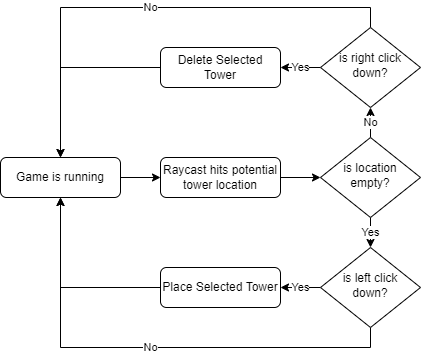

The diagram above was exported from draw.io. Its source (the exported page's mxGraphModel, read from the mxfile embedded in the PNG):
<mxGraphModel dx="1422" dy="794" grid="1" gridSize="10" guides="1" tooltips="1" connect="1" arrows="1" fold="1" page="1" pageScale="1" pageWidth="827" pageHeight="1169" math="0" shadow="0">
  <root>
    <mxCell id="WIyWlLk6GJQsqaUBKTNV-0" />
    <mxCell id="WIyWlLk6GJQsqaUBKTNV-1" parent="WIyWlLk6GJQsqaUBKTNV-0" />
    <mxCell id="rHedXbjvGLflrJPks5bb-3" value="Yes" style="edgeStyle=orthogonalEdgeStyle;rounded=0;orthogonalLoop=1;jettySize=auto;html=1;exitX=0.5;exitY=1;exitDx=0;exitDy=0;entryX=0.5;entryY=0;entryDx=0;entryDy=0;" edge="1" parent="WIyWlLk6GJQsqaUBKTNV-1" source="WIyWlLk6GJQsqaUBKTNV-10" target="rHedXbjvGLflrJPks5bb-1">
      <mxGeometry relative="1" as="geometry" />
    </mxCell>
    <mxCell id="rHedXbjvGLflrJPks5bb-4" value="No" style="edgeStyle=orthogonalEdgeStyle;rounded=0;orthogonalLoop=1;jettySize=auto;html=1;exitX=0.5;exitY=0;exitDx=0;exitDy=0;entryX=0.5;entryY=1;entryDx=0;entryDy=0;" edge="1" parent="WIyWlLk6GJQsqaUBKTNV-1" source="WIyWlLk6GJQsqaUBKTNV-10" target="rHedXbjvGLflrJPks5bb-2">
      <mxGeometry relative="1" as="geometry" />
    </mxCell>
    <mxCell id="WIyWlLk6GJQsqaUBKTNV-10" value="is location empty?" style="rhombus;whiteSpace=wrap;html=1;shadow=0;fontFamily=Helvetica;fontSize=12;align=center;strokeWidth=1;spacing=6;spacingTop=-4;" parent="WIyWlLk6GJQsqaUBKTNV-1" vertex="1">
      <mxGeometry x="360" y="260" width="100" height="80" as="geometry" />
    </mxCell>
    <mxCell id="rHedXbjvGLflrJPks5bb-7" style="edgeStyle=orthogonalEdgeStyle;rounded=0;orthogonalLoop=1;jettySize=auto;html=1;exitX=1;exitY=0.5;exitDx=0;exitDy=0;entryX=0;entryY=0.5;entryDx=0;entryDy=0;" edge="1" parent="WIyWlLk6GJQsqaUBKTNV-1" source="WIyWlLk6GJQsqaUBKTNV-12" target="rHedXbjvGLflrJPks5bb-0">
      <mxGeometry relative="1" as="geometry" />
    </mxCell>
    <mxCell id="WIyWlLk6GJQsqaUBKTNV-12" value="Game is running" style="rounded=1;whiteSpace=wrap;html=1;fontSize=12;glass=0;strokeWidth=1;shadow=0;" parent="WIyWlLk6GJQsqaUBKTNV-1" vertex="1">
      <mxGeometry x="40" y="280" width="120" height="40" as="geometry" />
    </mxCell>
    <mxCell id="rHedXbjvGLflrJPks5bb-6" style="edgeStyle=orthogonalEdgeStyle;rounded=0;orthogonalLoop=1;jettySize=auto;html=1;exitX=1;exitY=0.5;exitDx=0;exitDy=0;entryX=0;entryY=0.5;entryDx=0;entryDy=0;" edge="1" parent="WIyWlLk6GJQsqaUBKTNV-1" source="rHedXbjvGLflrJPks5bb-0" target="WIyWlLk6GJQsqaUBKTNV-10">
      <mxGeometry relative="1" as="geometry" />
    </mxCell>
    <mxCell id="rHedXbjvGLflrJPks5bb-0" value="Raycast hits potential tower location" style="rounded=1;whiteSpace=wrap;html=1;fontSize=12;glass=0;strokeWidth=1;shadow=0;" vertex="1" parent="WIyWlLk6GJQsqaUBKTNV-1">
      <mxGeometry x="200" y="280" width="120" height="40" as="geometry" />
    </mxCell>
    <mxCell id="rHedXbjvGLflrJPks5bb-8" value="Yes" style="edgeStyle=orthogonalEdgeStyle;rounded=0;orthogonalLoop=1;jettySize=auto;html=1;exitX=0;exitY=0.5;exitDx=0;exitDy=0;entryX=1;entryY=0.5;entryDx=0;entryDy=0;" edge="1" parent="WIyWlLk6GJQsqaUBKTNV-1" source="rHedXbjvGLflrJPks5bb-1" target="rHedXbjvGLflrJPks5bb-5">
      <mxGeometry relative="1" as="geometry" />
    </mxCell>
    <mxCell id="rHedXbjvGLflrJPks5bb-13" value="No" style="edgeStyle=orthogonalEdgeStyle;rounded=0;orthogonalLoop=1;jettySize=auto;html=1;exitX=0.5;exitY=1;exitDx=0;exitDy=0;entryX=0.5;entryY=1;entryDx=0;entryDy=0;" edge="1" parent="WIyWlLk6GJQsqaUBKTNV-1" source="rHedXbjvGLflrJPks5bb-1" target="WIyWlLk6GJQsqaUBKTNV-12">
      <mxGeometry relative="1" as="geometry" />
    </mxCell>
    <mxCell id="rHedXbjvGLflrJPks5bb-1" value="is left click down?" style="rhombus;whiteSpace=wrap;html=1;shadow=0;fontFamily=Helvetica;fontSize=12;align=center;strokeWidth=1;spacing=6;spacingTop=-4;" vertex="1" parent="WIyWlLk6GJQsqaUBKTNV-1">
      <mxGeometry x="360" y="370" width="100" height="80" as="geometry" />
    </mxCell>
    <mxCell id="rHedXbjvGLflrJPks5bb-10" value="Yes" style="edgeStyle=orthogonalEdgeStyle;rounded=0;orthogonalLoop=1;jettySize=auto;html=1;exitX=0;exitY=0.5;exitDx=0;exitDy=0;entryX=1;entryY=0.5;entryDx=0;entryDy=0;" edge="1" parent="WIyWlLk6GJQsqaUBKTNV-1" source="rHedXbjvGLflrJPks5bb-2" target="rHedXbjvGLflrJPks5bb-9">
      <mxGeometry relative="1" as="geometry" />
    </mxCell>
    <mxCell id="rHedXbjvGLflrJPks5bb-12" value="No" style="edgeStyle=orthogonalEdgeStyle;rounded=0;orthogonalLoop=1;jettySize=auto;html=1;exitX=0.5;exitY=0;exitDx=0;exitDy=0;entryX=0.5;entryY=0;entryDx=0;entryDy=0;" edge="1" parent="WIyWlLk6GJQsqaUBKTNV-1" source="rHedXbjvGLflrJPks5bb-2" target="WIyWlLk6GJQsqaUBKTNV-12">
      <mxGeometry relative="1" as="geometry" />
    </mxCell>
    <mxCell id="rHedXbjvGLflrJPks5bb-2" value="is right click down?" style="rhombus;whiteSpace=wrap;html=1;shadow=0;fontFamily=Helvetica;fontSize=12;align=center;strokeWidth=1;spacing=6;spacingTop=-4;" vertex="1" parent="WIyWlLk6GJQsqaUBKTNV-1">
      <mxGeometry x="360" y="150" width="100" height="80" as="geometry" />
    </mxCell>
    <mxCell id="rHedXbjvGLflrJPks5bb-16" style="edgeStyle=orthogonalEdgeStyle;rounded=0;orthogonalLoop=1;jettySize=auto;html=1;exitX=0;exitY=0.5;exitDx=0;exitDy=0;" edge="1" parent="WIyWlLk6GJQsqaUBKTNV-1" source="rHedXbjvGLflrJPks5bb-5">
      <mxGeometry relative="1" as="geometry">
        <mxPoint x="100" y="320" as="targetPoint" />
      </mxGeometry>
    </mxCell>
    <mxCell id="rHedXbjvGLflrJPks5bb-5" value="Place Selected Tower" style="rounded=1;whiteSpace=wrap;html=1;fontSize=12;glass=0;strokeWidth=1;shadow=0;" vertex="1" parent="WIyWlLk6GJQsqaUBKTNV-1">
      <mxGeometry x="200" y="390" width="120" height="40" as="geometry" />
    </mxCell>
    <mxCell id="rHedXbjvGLflrJPks5bb-15" style="edgeStyle=orthogonalEdgeStyle;rounded=0;orthogonalLoop=1;jettySize=auto;html=1;exitX=0;exitY=0.5;exitDx=0;exitDy=0;entryX=0.5;entryY=0;entryDx=0;entryDy=0;" edge="1" parent="WIyWlLk6GJQsqaUBKTNV-1" source="rHedXbjvGLflrJPks5bb-9" target="WIyWlLk6GJQsqaUBKTNV-12">
      <mxGeometry relative="1" as="geometry" />
    </mxCell>
    <mxCell id="rHedXbjvGLflrJPks5bb-9" value="Delete Selected Tower" style="rounded=1;whiteSpace=wrap;html=1;fontSize=12;glass=0;strokeWidth=1;shadow=0;" vertex="1" parent="WIyWlLk6GJQsqaUBKTNV-1">
      <mxGeometry x="200" y="170" width="120" height="40" as="geometry" />
    </mxCell>
  </root>
</mxGraphModel>